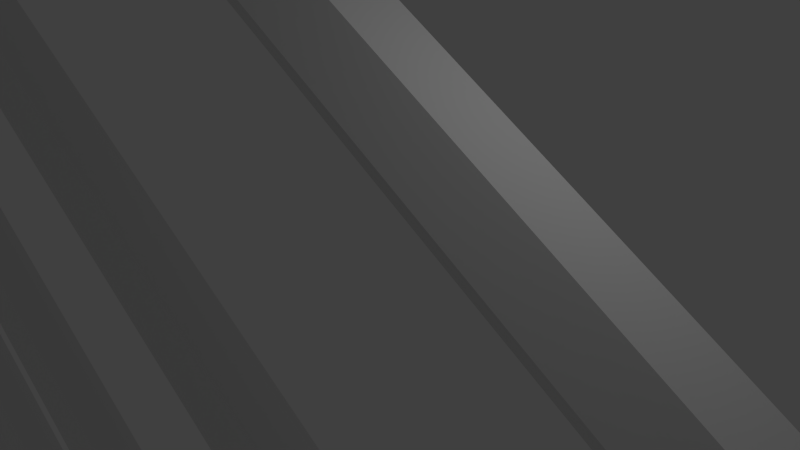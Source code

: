 # Source: corrim120inclinato.blend  (saved by Blender 2.58.1; exported with 4.5.12 LTS)
import bpy
from mathutils import Matrix  # noqa: F401  (used for matrix-valued properties, if any)

bpy.ops.wm.read_factory_settings(use_empty=True)
scene = bpy.context.scene
scene.name = 'Scene'

# ---- collections
col_collection_1 = bpy.data.collections.new('Collection 1'); scene.collection.children.link(col_collection_1)

# ---- materials (node trees are filled in below, after node groups)
mat_uni_metal_birght = bpy.data.materials.new('uni_metal_birght')
mat_uni_metal_birght.alpha_threshold = 0.0
mat_uni_metal_birght.use_transparent_shadow = False
mat_uni_metal_birght.roughness = 0.5
mat_uni_metal_birght.line_color = (0.0, 0.0, 0.0, 1.0)

# ---- material node trees

# ---- world
world_world = bpy.data.worlds.new('World'); scene.world = world_world
world_world.color = (0.05088, 0.05088, 0.05088)
world_world.use_sun_shadow = False
world_world.sun_shadow_jitter_overblur = 0.0
world_world.cycles.sampling_method = 'MANUAL'
world_world.cycles.sample_map_resolution = 256

# ---- cameras
cam_camera = bpy.data.cameras.new('Camera')
cam_camera.clip_end = 100.0
cam_camera.lens = 35.0
cam_camera.ortho_scale = 7.314
cam_camera.dof.focus_distance = 0.0
cam_camera.dof.aperture_fstop = 128.0

# ---- lights
light_lamp = bpy.data.lights.new('Lamp', 'POINT')
light_lamp.transmission_factor = 0.0
light_lamp.cutoff_distance = 30.0
light_lamp.energy = 100.0
light_lamp.shadow_buffer_clip_start = 1.001
light_lamp.shadow_soft_size = 1.0
light_lamp.shadow_maximum_resolution = 0.006
light_lamp.use_absolute_resolution = True
light_lamp.cycles.use_multiple_importance_sampling = False

# ---- meshes
me_cube_001 = bpy.data.meshes.new('Cube.001')
me_cube_001.from_pydata([(60.17, 2.964, -93.81), (60.17, -3.036, -93.81), (59.97, -3.036, -93.81), (59.97, 2.969, -93.81), (60.14, 2.011, 6.375), (60.14, -2.083, 6.375), (60.0, -2.083, 6.375), (60.0, 2.007, 6.375), (-60.08, 2.975, 76.63), (-60.08, 2.096, 74.51), (-60.08, -0.02509, 73.63), (-60.08, -2.146, 74.51), (-60.08, -3.025, 76.63), (-60.08, -2.146, 78.75), (-60.08, -0.02509, 79.63), (-60.08, 2.096, 78.75), (59.92, 2.975, 4.243), (59.92, 2.096, 2.122), (59.92, -0.02507, 1.243), (59.92, -2.146, 2.122), (59.92, -3.025, 4.243), (59.92, -2.146, 6.365), (59.92, -0.02507, 7.243), (59.92, 2.096, 6.365), (-60.08, -0.02509, 76.63), (59.92, -0.02507, 4.243), (60.17, -3.036, 4.241), (60.17, 2.964, 4.241), (59.97, -3.036, 4.241), (59.97, 2.96, 4.241), (59.89, 1.013, -84.62), (59.89, 0.5134, -83.75), (59.89, -0.4866, -83.75), (59.89, -0.9866, -84.62), (59.89, -0.4866, -85.49), (59.89, 0.5134, -85.49), (-59.86, 1.013, -12.23), (-59.86, 0.5134, -11.37), (-59.86, -0.4866, -11.37), (-59.86, -0.9866, -12.23), (-59.86, -0.4866, -13.1), (-59.86, 0.5134, -13.1), (59.89, 0.01344, -84.62), (-59.86, 0.01344, -12.23), (-59.86, 0.01344, 1.27), (59.89, 0.01344, -71.12), (-59.86, 0.5134, 0.4041), (-59.86, -0.4866, 0.4041), (-59.86, -0.9866, 1.27), (-59.86, -0.4866, 2.136), (-59.86, 0.5134, 2.136), (-59.86, 1.013, 1.27), (59.89, 0.5134, -71.98), (59.89, -0.4866, -71.98), (59.89, -0.9866, -71.12), (59.89, -0.4866, -70.25), (59.89, 0.5134, -70.25), (59.89, 1.013, -71.12), (59.89, 1.013, -44.71), (59.89, 0.5134, -43.84), (59.89, -0.4866, -43.84), (59.89, -0.9866, -44.71), (59.89, -0.4866, -45.57), (59.89, 0.5134, -45.57), (-59.86, 1.013, 27.68), (-59.86, 0.5134, 28.55), (-59.86, -0.4866, 28.55), (-59.86, -0.9866, 27.68), (-59.86, -0.4866, 26.81), (-59.86, 0.5134, 26.81), (59.89, 0.01344, -44.71), (-59.86, 0.01344, 27.68), (-59.86, 0.01344, 14.17), (59.89, 0.01344, -58.21), (-59.86, 0.5134, 13.31), (-59.86, -0.4866, 13.31), (-59.86, -0.9866, 14.17), (-59.86, -0.4866, 15.04), (-59.86, 0.5134, 15.04), (-59.86, 1.013, 14.17), (59.89, 0.5134, -59.08), (59.89, -0.4866, -59.08), (59.89, -0.9866, -58.21), (59.89, -0.4866, -57.35), (59.89, 0.5134, -57.35), (59.89, 1.013, -58.21), (59.89, 1.013, -33.6), (59.89, 0.5134, -32.74), (59.89, -0.4866, -32.74), (59.89, -0.9866, -33.6), (59.89, -0.4866, -34.47), (59.89, 0.5134, -34.47), (-59.86, 1.013, 38.78), (-59.86, 0.5134, 39.65), (-59.86, -0.4866, 39.65), (-59.86, -0.9866, 38.78), (-59.86, -0.4866, 37.92), (-59.86, 0.5134, 37.92), (59.89, 0.01344, -33.6), (-59.86, 0.01344, 38.78), (-59.86, 0.01344, 52.29), (59.89, 0.01344, -20.1), (-59.86, 0.5134, 51.42), (-59.86, -0.4866, 51.42), (-59.86, -0.9866, 52.29), (-59.86, -0.4866, 53.15), (-59.86, 0.5134, 53.15), (-59.86, 1.013, 52.29), (59.89, 0.5134, -20.96), (59.89, -0.4866, -20.96), (59.89, -0.9866, -20.1), (59.89, -0.4866, -19.23), (59.89, 0.5134, -19.23), (59.89, 1.013, -20.1), (59.89, 1.013, -7.493), (59.89, 0.5134, -6.627), (59.89, -0.4866, -6.627), (59.89, -0.9866, -7.493), (59.89, -0.4866, -8.359), (59.89, 0.5134, -8.359), (-59.86, 1.013, 64.89), (-59.86, 0.5134, 65.76), (-59.86, -0.4866, 65.76), (-59.86, -0.9866, 64.89), (-59.86, -0.4866, 64.03), (-59.86, 0.5134, 64.03), (59.89, 0.01344, -7.493), (-59.86, 0.01344, 64.89), (-60.14, 2.96, 76.63), (-60.14, -3.036, 76.63), (-59.94, 2.964, 76.63), (-59.94, -3.036, 76.63), (-60.11, 2.007, 78.76), (-60.11, -2.083, 78.76), (-59.98, -2.083, 78.76), (-59.98, 2.011, 78.76), (-60.15, 2.969, -21.42), (-60.14, -3.036, -21.42), (-59.94, -3.036, -21.42), (-59.94, 2.964, -21.42)], [], [(0, 1, 2, 3), (4, 7, 6, 5), (24, 8, 9), (25, 17, 16), (24, 9, 10), (25, 18, 17), (24, 10, 11), (25, 19, 18), (24, 11, 12), (25, 20, 19), (24, 12, 13), (25, 21, 20), (24, 13, 14), (25, 22, 21), (24, 14, 15), (25, 23, 22), (24, 15, 8), (25, 16, 23), (8, 16, 17, 9), (9, 17, 18, 10), (10, 18, 19, 11), (11, 19, 20, 12), (12, 20, 21, 13), (13, 21, 22, 14), (14, 22, 23, 15), (15, 23, 16, 8), (0, 27, 26, 1), (27, 4, 5, 26), (1, 26, 28, 2), (26, 5, 6, 28), (2, 28, 29, 3), (28, 6, 7, 29), (4, 27, 29, 7), (27, 0, 3, 29), (42, 30, 31), (43, 37, 36), (42, 31, 32), (43, 38, 37), (42, 32, 33), (43, 39, 38), (42, 33, 34), (43, 40, 39), (42, 34, 35), (43, 41, 40), (42, 35, 30), (43, 36, 41), (30, 36, 37, 31), (31, 37, 38, 32), (32, 38, 39, 33), (33, 39, 40, 34), (34, 40, 41, 35), (35, 41, 36, 30), (52, 46, 51, 57), (53, 47, 46, 52), (54, 48, 47, 53), (55, 49, 48, 54), (56, 50, 49, 55), (57, 51, 50, 56), (44, 51, 46), (45, 52, 57), (44, 46, 47), (45, 53, 52), (44, 47, 48), (45, 54, 53), (44, 48, 49), (45, 55, 54), (44, 49, 50), (45, 56, 55), (44, 50, 51), (45, 57, 56), (70, 58, 59), (71, 65, 64), (70, 59, 60), (71, 66, 65), (70, 60, 61), (71, 67, 66), (70, 61, 62), (71, 68, 67), (70, 62, 63), (71, 69, 68), (70, 63, 58), (71, 64, 69), (58, 64, 65, 59), (59, 65, 66, 60), (60, 66, 67, 61), (61, 67, 68, 62), (62, 68, 69, 63), (63, 69, 64, 58), (80, 74, 79, 85), (81, 75, 74, 80), (82, 76, 75, 81), (83, 77, 76, 82), (84, 78, 77, 83), (85, 79, 78, 84), (72, 79, 74), (73, 80, 85), (72, 74, 75), (73, 81, 80), (72, 75, 76), (73, 82, 81), (72, 76, 77), (73, 83, 82), (72, 77, 78), (73, 84, 83), (72, 78, 79), (73, 85, 84), (98, 86, 87), (99, 93, 92), (98, 87, 88), (99, 94, 93), (98, 88, 89), (99, 95, 94), (98, 89, 90), (99, 96, 95), (98, 90, 91), (99, 97, 96), (98, 91, 86), (99, 92, 97), (86, 92, 93, 87), (87, 93, 94, 88), (88, 94, 95, 89), (89, 95, 96, 90), (90, 96, 97, 91), (91, 97, 92, 86), (108, 102, 107, 113), (109, 103, 102, 108), (110, 104, 103, 109), (111, 105, 104, 110), (112, 106, 105, 111), (113, 107, 106, 112), (100, 107, 102), (101, 108, 113), (100, 102, 103), (101, 109, 108), (100, 103, 104), (101, 110, 109), (100, 104, 105), (101, 111, 110), (100, 105, 106), (101, 112, 111), (100, 106, 107), (101, 113, 112), (126, 114, 115), (127, 121, 120), (126, 115, 116), (127, 122, 121), (126, 116, 117), (127, 123, 122), (126, 117, 118), (127, 124, 123), (126, 118, 119), (127, 125, 124), (126, 119, 114), (127, 120, 125), (114, 120, 121, 115), (115, 121, 122, 116), (116, 122, 123, 117), (117, 123, 124, 118), (118, 124, 125, 119), (119, 125, 120, 114), (130, 139, 136, 128), (135, 130, 128, 132), (129, 133, 132, 128), (137, 129, 128, 136), (131, 134, 133, 129), (138, 131, 129, 137), (130, 135, 134, 131), (139, 130, 131, 138), (135, 132, 133, 134), (139, 138, 137, 136)])
me_cube_001.materials.append(mat_uni_metal_birght)
me_cube_001.use_remesh_preserve_volume = False
me_cube_001.use_remesh_preserve_attributes = False
me_cube_001.use_mirror_vertex_groups = False
me_cube_001.update()

# ---- objects
ob_cube = bpy.data.objects.new('Cube', me_cube_001)
ob_lamp = bpy.data.objects.new('Lamp', light_lamp)
ob_camera = bpy.data.objects.new('Camera', cam_camera)

# ---- transforms, parenting, visibility, modifiers, constraints
ob_cube.location = (0.0, 0.0, 0.0)
ob_cube.lineart.crease_threshold = 0.0
_vg = ob_cube.vertex_groups.new(name='corrimano grande')
_vg = ob_cube.vertex_groups.new(name='paletto1')
_vg = ob_cube.vertex_groups.new(name='paletti piccoli')
ob_lamp.location = (4.076, 1.005, 5.904)
ob_lamp.rotation_euler = (0.6503, 0.05522, 1.866)
ob_lamp.lock_rotations_4d = False
ob_lamp.empty_display_type = 'ARROWS'
ob_lamp.color = (0.0, 0.0, 0.0, 0.0)
ob_lamp.lineart.crease_threshold = 0.0
ob_camera.location = (7.481, -6.508, 5.344)
ob_camera.rotation_euler = (1.109, 0.01082, 0.8149)
ob_camera.lock_rotations_4d = False
ob_camera.empty_display_type = 'ARROWS'
ob_camera.color = (0.0, 0.0, 0.0, 0.0)
ob_camera.display_type = 'WIRE'
ob_camera.lineart.crease_threshold = 0.0

# ---- collection membership
col_collection_1.objects.link(ob_cube)
col_collection_1.objects.link(ob_lamp)
col_collection_1.objects.link(ob_camera)

# ---- scene / render settings (as saved in the file)
scene.camera = ob_camera
scene.frame_start = 1; scene.frame_end = 250; scene.frame_set(1)
scene.render.engine = 'BLENDER_EEVEE_NEXT'
scene.render.image_settings.color_mode = 'RGB'
scene.render.image_settings.compression = 90
scene.render.resolution_percentage = 50
scene.render.dither_intensity = 0.0
scene.render.bake_margin = 2
scene.render.bake_bias = 0.0
scene.cycles.use_denoising = False
scene.cycles.samples = 10
scene.cycles.sampling_pattern = 'TABULATED_SOBOL'
scene.cycles.light_sampling_threshold = 0.0
scene.cycles.use_adaptive_sampling = False
scene.cycles.use_light_tree = False
scene.cycles.blur_glossy = 0.0
scene.cycles.volume_bounces = 1
scene.cycles.pixel_filter_type = 'GAUSSIAN'
scene.cycles.sample_clamp_indirect = 0.0
scene.view_settings.view_transform = 'Standard'
bpy.context.view_layer.update()
